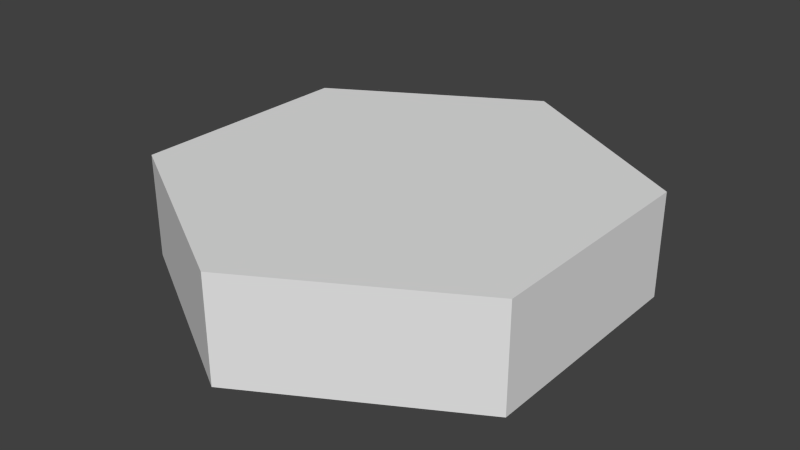 # Source: IslandCell_Collision.blend  (saved by Blender 2.71.0; exported with 4.5.12 LTS)
import bpy
from mathutils import Matrix  # noqa: F401  (used for matrix-valued properties, if any)

bpy.ops.wm.read_factory_settings(use_empty=True)
scene = bpy.context.scene
scene.name = 'Scene'

# ---- collections
col_collection_1 = bpy.data.collections.new('Collection 1'); scene.collection.children.link(col_collection_1)

# ---- world
world_world = bpy.data.worlds.new('World'); scene.world = world_world
world_world.color = (0.05088, 0.05088, 0.05088)
world_world.use_sun_shadow = False
world_world.sun_shadow_jitter_overblur = 0.0
world_world.cycles.sampling_method = 'MANUAL'
world_world.cycles.sample_map_resolution = 256

# ---- meshes
me_islandcell_collision = bpy.data.meshes.new('IslandCell_Collision')
me_islandcell_collision.from_pydata([(-5.774, 3.333, 1.0), (-6.623e-07, -6.667, 1.0), (-5.774, -3.333, 1.0), (5.774, -3.333, 1.0), (-7.947e-08, 6.667, 1.0), (5.774, 3.333, 1.0), (-5.774, 3.333, -2.0), (-6.623e-07, -6.667, -2.0), (-5.774, -3.333, -2.0), (5.774, -3.333, -2.0), (-7.947e-08, 6.667, -2.0), (5.774, 3.333, -2.0), (5.774, -3.333, -2.0), (-5.774, -3.333, -2.0), (-6.623e-07, -6.667, -2.0), (5.774, 3.333, 1.0), (-7.947e-08, 6.667, 1.0), (5.774, -3.333, 1.0), (-5.774, -3.333, 1.0), (-5.774, 3.333, 1.0)], [], [(3, 1, 2, 0, 4, 5), (15, 16, 10, 11), (17, 15, 11, 9), (1, 3, 12, 14), (0, 2, 18, 19), (4, 0, 19, 16), (5, 4, 16, 15), (3, 5, 15, 17), (9, 11, 10, 6, 8, 7), (14, 12, 9, 7), (13, 14, 7, 8), (16, 19, 6, 10), (19, 18, 8, 6), (2, 1, 14, 13), (3, 17, 9, 12), (18, 2, 13, 8)])
me_islandcell_collision.use_remesh_preserve_volume = False
me_islandcell_collision.use_remesh_preserve_attributes = False
me_islandcell_collision.use_mirror_vertex_groups = False
me_islandcell_collision.update()

# ---- objects
ob_islandcell_collision = bpy.data.objects.new('IslandCell_Collision', me_islandcell_collision)

# ---- transforms, parenting, visibility, modifiers, constraints
ob_islandcell_collision.location = (0.0, 0.0, 0.0)
ob_islandcell_collision.lineart.crease_threshold = 0.0
_vg = ob_islandcell_collision.vertex_groups.new(name='Group')

# ---- collection membership
col_collection_1.objects.link(ob_islandcell_collision)

# ---- scene / render settings (as saved in the file)
scene.frame_start = 1; scene.frame_end = 250; scene.frame_set(1)
scene.render.engine = 'BLENDER_EEVEE_NEXT'
scene.render.resolution_percentage = 50
scene.render.dither_intensity = 0.0
scene.cycles.use_denoising = False
scene.cycles.samples = 10
scene.cycles.sampling_pattern = 'TABULATED_SOBOL'
scene.cycles.light_sampling_threshold = 0.0
scene.cycles.use_adaptive_sampling = False
scene.cycles.use_light_tree = False
scene.cycles.blur_glossy = 0.0
scene.cycles.volume_bounces = 1
scene.cycles.pixel_filter_type = 'GAUSSIAN'
scene.cycles.sample_clamp_indirect = 0.0
scene.view_settings.view_transform = 'Standard'
bpy.context.view_layer.update()

# ---- added for rendering (the .blend has no active camera and no usable light): camera, sun
cam_auto = bpy.data.cameras.new('AutoCamera')
cam_auto.lens = 50.0
cam_auto.sensor_width = 36.0
cam_auto.clip_end = 1000.0
ob_auto_camera = bpy.data.objects.new('AutoCamera', cam_auto)
scene.collection.objects.link(ob_auto_camera)
ob_auto_camera.location = (16.5538, -19.8646, 12.743)
ob_auto_camera.rotation_euler = (1.09748, -7.21219e-08, 0.694738)
scene.camera = ob_auto_camera
light_auto_sun = bpy.data.lights.new('AutoSun', 'SUN')
light_auto_sun.energy = 3.0
light_auto_sun.angle = 0.0523599
ob_auto_sun = bpy.data.objects.new('AutoSun', light_auto_sun)
scene.collection.objects.link(ob_auto_sun)
ob_auto_sun.rotation_euler = (0.872665, 0.174533, 0.523599)
bpy.context.view_layer.update()
